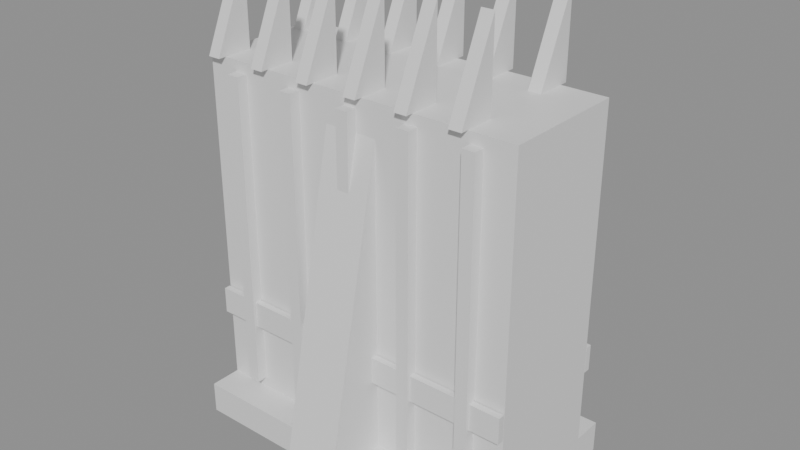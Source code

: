 # Source: wall.blend  (saved by Blender 5.2.44; exported with 4.5.12 LTS)
import bpy
from mathutils import Matrix  # noqa: F401  (used for matrix-valued properties, if any)

bpy.ops.wm.read_factory_settings(use_empty=True)
scene = bpy.context.scene
scene.name = 'Scene'

# ---- materials (node trees are filled in below, after node groups)
mat_steel_dark = bpy.data.materials.new('steel_dark')
mat_steel_dark.diffuse_color = (0.2902, 0.3216, 0.3686, 1.0)
mat_steel = bpy.data.materials.new('steel')
mat_steel.diffuse_color = (0.451, 0.4902, 0.5412, 1.0)
mat_livery = bpy.data.materials.new('livery')
mat_livery.diffuse_color = (0.5412, 0.1412, 0.1882, 1.0)

# ---- material node trees
mat_steel_dark.use_nodes = True; mat_steel_dark.node_tree.nodes.clear()
_N = mat_steel_dark.node_tree.nodes; _L = mat_steel_dark.node_tree.links
n0 = _N.new('ShaderNodeBsdfPrincipled'); n0.name = 'Principled BSDF'; n0.location = (-200, 100)
n0.inputs[10].default_value = 0.005
n1 = _N.new('ShaderNodeOutputMaterial'); n1.name = 'Material Output'; n1.location = (200, 100)
_L.new(n0.outputs[0], n1.inputs[0])
n1.is_active_output = True
mat_steel.use_nodes = True; mat_steel.node_tree.nodes.clear()
_N = mat_steel.node_tree.nodes; _L = mat_steel.node_tree.links
n0 = _N.new('ShaderNodeBsdfPrincipled'); n0.name = 'Principled BSDF'; n0.location = (-200, 100)
n0.inputs[10].default_value = 0.005
n1 = _N.new('ShaderNodeOutputMaterial'); n1.name = 'Material Output'; n1.location = (200, 100)
_L.new(n0.outputs[0], n1.inputs[0])
n1.is_active_output = True
mat_livery.use_nodes = True; mat_livery.node_tree.nodes.clear()
_N = mat_livery.node_tree.nodes; _L = mat_livery.node_tree.links
n0 = _N.new('ShaderNodeBsdfPrincipled'); n0.name = 'Principled BSDF'; n0.location = (-200, 100)
n0.inputs[10].default_value = 0.005
n1 = _N.new('ShaderNodeOutputMaterial'); n1.name = 'Material Output'; n1.location = (200, 100)
_L.new(n0.outputs[0], n1.inputs[0])
n1.is_active_output = True

# ---- meshes
me_cube = bpy.data.meshes.new('Cube')
me_cube.from_pydata([(-31.0, -18.0, -3.0), (-31.0, -18.0, 3.0), (-31.0, 18.0, -3.0), (-31.0, 18.0, 3.0), (31.0, -18.0, -3.0), (31.0, -18.0, 3.0), (31.0, 18.0, -3.0), (31.0, 18.0, 3.0)], [], [(0, 1, 3, 2), (2, 3, 7, 6), (6, 7, 5, 4), (4, 5, 1, 0), (2, 6, 4, 0), (7, 3, 1, 5)])
_uv = me_cube.uv_layers.new(name='UVMap')
_uv.uv.foreach_set('vector', [0.375, 0.0, 0.625, 0.0, 0.625, 0.25, 0.375, 0.25, 0.375, 0.25, 0.625, 0.25, 0.625, 0.5, 0.375, 0.5, 0.375, 0.5, 0.625, 0.5, 0.625, 0.75, 0.375, 0.75, 0.375, 0.75, 0.625, 0.75, 0.625, 1.0, 0.375, 1.0, 0.125, 0.5, 0.375, 0.5, 0.375, 0.75, 0.125, 0.75, 0.625, 0.5, 0.875, 0.5, 0.875, 0.75, 0.625, 0.75])
me_cube.materials.append(mat_steel_dark)
me_cube.update()
me_cube_001 = bpy.data.meshes.new('Cube.001')
me_cube_001.from_pydata([(-31.0, -12.0, -32.0), (-31.0, -12.0, 32.0), (-31.0, 12.0, -32.0), (-31.0, 12.0, 32.0), (31.0, -12.0, -32.0), (31.0, -12.0, 32.0), (31.0, 12.0, -32.0), (31.0, 12.0, 32.0)], [], [(0, 1, 3, 2), (2, 3, 7, 6), (6, 7, 5, 4), (4, 5, 1, 0), (2, 6, 4, 0), (7, 3, 1, 5)])
_uv = me_cube_001.uv_layers.new(name='UVMap')
_uv.uv.foreach_set('vector', [0.375, 0.0, 0.625, 0.0, 0.625, 0.25, 0.375, 0.25, 0.375, 0.25, 0.625, 0.25, 0.625, 0.5, 0.375, 0.5, 0.375, 0.5, 0.625, 0.5, 0.625, 0.75, 0.375, 0.75, 0.375, 0.75, 0.625, 0.75, 0.625, 1.0, 0.375, 1.0, 0.125, 0.5, 0.375, 0.5, 0.375, 0.75, 0.125, 0.75, 0.625, 0.5, 0.875, 0.5, 0.875, 0.75, 0.625, 0.75])
me_cube_001.materials.append(mat_steel)
me_cube_001.update()
me_cube_002 = bpy.data.meshes.new('Cube.002')
me_cube_002.from_pydata([(-31.0, -0.6, -2.5), (-31.0, -0.6, 2.5), (-31.0, 0.6, -2.5), (-31.0, 0.6, 2.5), (31.0, -0.6, -2.5), (31.0, -0.6, 2.5), (31.0, 0.6, -2.5), (31.0, 0.6, 2.5)], [], [(0, 1, 3, 2), (2, 3, 7, 6), (6, 7, 5, 4), (4, 5, 1, 0), (2, 6, 4, 0), (7, 3, 1, 5)])
_uv = me_cube_002.uv_layers.new(name='UVMap')
_uv.uv.foreach_set('vector', [0.375, 0.0, 0.625, 0.0, 0.625, 0.25, 0.375, 0.25, 0.375, 0.25, 0.625, 0.25, 0.625, 0.5, 0.375, 0.5, 0.375, 0.5, 0.625, 0.5, 0.625, 0.75, 0.375, 0.75, 0.375, 0.75, 0.625, 0.75, 0.625, 1.0, 0.375, 1.0, 0.125, 0.5, 0.375, 0.5, 0.375, 0.75, 0.125, 0.75, 0.625, 0.5, 0.875, 0.5, 0.875, 0.75, 0.625, 0.75])
me_cube_002.materials.append(mat_livery)
me_cube_002.update()
me_cube_003 = bpy.data.meshes.new('Cube.003')
me_cube_003.from_pydata([(-31.0, -0.6, -2.5), (-31.0, -0.6, 2.5), (-31.0, 0.6, -2.5), (-31.0, 0.6, 2.5), (31.0, -0.6, -2.5), (31.0, -0.6, 2.5), (31.0, 0.6, -2.5), (31.0, 0.6, 2.5)], [], [(0, 1, 3, 2), (2, 3, 7, 6), (6, 7, 5, 4), (4, 5, 1, 0), (2, 6, 4, 0), (7, 3, 1, 5)])
_uv = me_cube_003.uv_layers.new(name='UVMap')
_uv.uv.foreach_set('vector', [0.375, 0.0, 0.625, 0.0, 0.625, 0.25, 0.375, 0.25, 0.375, 0.25, 0.625, 0.25, 0.625, 0.5, 0.375, 0.5, 0.375, 0.5, 0.625, 0.5, 0.625, 0.75, 0.375, 0.75, 0.375, 0.75, 0.625, 0.75, 0.625, 1.0, 0.375, 1.0, 0.125, 0.5, 0.375, 0.5, 0.375, 0.75, 0.125, 0.75, 0.625, 0.5, 0.875, 0.5, 0.875, 0.75, 0.625, 0.75])
me_cube_003.materials.append(mat_livery)
me_cube_003.update()
me_cube_004 = bpy.data.meshes.new('Cube.004')
me_cube_004.from_pydata([(-5.0, -6.0, -29.0), (-5.0, -6.0, 29.0), (-5.0, 6.0, -29.0), (-5.0, 6.0, -29.0), (5.0, -6.0, -29.0), (5.0, -6.0, 29.0), (5.0, 6.0, -29.0), (5.0, 6.0, -29.0)], [], [(0, 1, 3, 2), (2, 3, 7, 6), (6, 7, 5, 4), (4, 5, 1, 0), (2, 6, 4, 0), (7, 3, 1, 5)])
_uv = me_cube_004.uv_layers.new(name='UVMap')
_uv.uv.foreach_set('vector', [0.375, 0.0, 0.625, 0.0, 0.625, 0.25, 0.375, 0.25, 0.375, 0.25, 0.625, 0.25, 0.625, 0.5, 0.375, 0.5, 0.375, 0.5, 0.625, 0.5, 0.625, 0.75, 0.375, 0.75, 0.375, 0.75, 0.625, 0.75, 0.625, 1.0, 0.375, 1.0, 0.125, 0.5, 0.375, 0.5, 0.375, 0.75, 0.125, 0.75, 0.625, 0.5, 0.875, 0.5, 0.875, 0.75, 0.625, 0.75])
me_cube_004.materials.append(mat_steel_dark)
me_cube_004.update()
me_cube_005 = bpy.data.meshes.new('Cube.005')
me_cube_005.from_pydata([(-5.0, -6.0, -29.0), (-5.0, -6.0, -29.0), (-5.0, 6.0, -29.0), (-5.0, 6.0, 29.0), (5.0, -6.0, -29.0), (5.0, -6.0, -29.0), (5.0, 6.0, -29.0), (5.0, 6.0, 29.0)], [], [(0, 1, 3, 2), (2, 3, 7, 6), (6, 7, 5, 4), (4, 5, 1, 0), (2, 6, 4, 0), (7, 3, 1, 5)])
_uv = me_cube_005.uv_layers.new(name='UVMap')
_uv.uv.foreach_set('vector', [0.375, 0.0, 0.625, 0.0, 0.625, 0.25, 0.375, 0.25, 0.375, 0.25, 0.625, 0.25, 0.625, 0.5, 0.375, 0.5, 0.375, 0.5, 0.625, 0.5, 0.625, 0.75, 0.375, 0.75, 0.375, 0.75, 0.625, 0.75, 0.625, 1.0, 0.375, 1.0, 0.125, 0.5, 0.375, 0.5, 0.375, 0.75, 0.125, 0.75, 0.625, 0.5, 0.875, 0.5, 0.875, 0.75, 0.625, 0.75])
me_cube_005.materials.append(mat_steel_dark)
me_cube_005.update()
me_cube_006 = bpy.data.meshes.new('Cube.006')
me_cube_006.from_pydata([(-1.2, -3.5, -8.0), (-1.2, -3.5, -8.0), (-1.2, 3.5, -8.0), (-1.2, 3.5, 8.0), (1.2, -3.5, -8.0), (1.2, -3.5, -8.0), (1.2, 3.5, -8.0), (1.2, 3.5, 8.0)], [], [(0, 1, 3, 2), (2, 3, 7, 6), (6, 7, 5, 4), (4, 5, 1, 0), (2, 6, 4, 0), (7, 3, 1, 5)])
_uv = me_cube_006.uv_layers.new(name='UVMap')
_uv.uv.foreach_set('vector', [0.375, 0.0, 0.625, 0.0, 0.625, 0.25, 0.375, 0.25, 0.375, 0.25, 0.625, 0.25, 0.625, 0.5, 0.375, 0.5, 0.375, 0.5, 0.625, 0.5, 0.625, 0.75, 0.375, 0.75, 0.375, 0.75, 0.625, 0.75, 0.625, 1.0, 0.375, 1.0, 0.125, 0.5, 0.375, 0.5, 0.375, 0.75, 0.125, 0.75, 0.625, 0.5, 0.875, 0.5, 0.875, 0.75, 0.625, 0.75])
me_cube_006.materials.append(mat_steel_dark)
me_cube_006.update()
me_cube_007 = bpy.data.meshes.new('Cube.007')
me_cube_007.from_pydata([(-1.2, -3.5, -8.0), (-1.2, -3.5, -8.0), (-1.2, 3.5, -8.0), (-1.2, 3.5, 8.0), (1.2, -3.5, -8.0), (1.2, -3.5, -8.0), (1.2, 3.5, -8.0), (1.2, 3.5, 8.0)], [], [(0, 1, 3, 2), (2, 3, 7, 6), (6, 7, 5, 4), (4, 5, 1, 0), (2, 6, 4, 0), (7, 3, 1, 5)])
_uv = me_cube_007.uv_layers.new(name='UVMap')
_uv.uv.foreach_set('vector', [0.375, 0.0, 0.625, 0.0, 0.625, 0.25, 0.375, 0.25, 0.375, 0.25, 0.625, 0.25, 0.625, 0.5, 0.375, 0.5, 0.375, 0.5, 0.625, 0.5, 0.625, 0.75, 0.375, 0.75, 0.375, 0.75, 0.625, 0.75, 0.625, 1.0, 0.375, 1.0, 0.125, 0.5, 0.375, 0.5, 0.375, 0.75, 0.125, 0.75, 0.625, 0.5, 0.875, 0.5, 0.875, 0.75, 0.625, 0.75])
me_cube_007.materials.append(mat_steel_dark)
me_cube_007.update()
me_cube_008 = bpy.data.meshes.new('Cube.008')
me_cube_008.from_pydata([(-1.2, -3.5, -8.0), (-1.2, -3.5, -8.0), (-1.2, 3.5, -8.0), (-1.2, 3.5, 8.0), (1.2, -3.5, -8.0), (1.2, -3.5, -8.0), (1.2, 3.5, -8.0), (1.2, 3.5, 8.0)], [], [(0, 1, 3, 2), (2, 3, 7, 6), (6, 7, 5, 4), (4, 5, 1, 0), (2, 6, 4, 0), (7, 3, 1, 5)])
_uv = me_cube_008.uv_layers.new(name='UVMap')
_uv.uv.foreach_set('vector', [0.375, 0.0, 0.625, 0.0, 0.625, 0.25, 0.375, 0.25, 0.375, 0.25, 0.625, 0.25, 0.625, 0.5, 0.375, 0.5, 0.375, 0.5, 0.625, 0.5, 0.625, 0.75, 0.375, 0.75, 0.375, 0.75, 0.625, 0.75, 0.625, 1.0, 0.375, 1.0, 0.125, 0.5, 0.375, 0.5, 0.375, 0.75, 0.125, 0.75, 0.625, 0.5, 0.875, 0.5, 0.875, 0.75, 0.625, 0.75])
me_cube_008.materials.append(mat_steel_dark)
me_cube_008.update()
me_cube_009 = bpy.data.meshes.new('Cube.009')
me_cube_009.from_pydata([(-1.2, -3.5, -8.0), (-1.2, -3.5, -8.0), (-1.2, 3.5, -8.0), (-1.2, 3.5, 8.0), (1.2, -3.5, -8.0), (1.2, -3.5, -8.0), (1.2, 3.5, -8.0), (1.2, 3.5, 8.0)], [], [(0, 1, 3, 2), (2, 3, 7, 6), (6, 7, 5, 4), (4, 5, 1, 0), (2, 6, 4, 0), (7, 3, 1, 5)])
_uv = me_cube_009.uv_layers.new(name='UVMap')
_uv.uv.foreach_set('vector', [0.375, 0.0, 0.625, 0.0, 0.625, 0.25, 0.375, 0.25, 0.375, 0.25, 0.625, 0.25, 0.625, 0.5, 0.375, 0.5, 0.375, 0.5, 0.625, 0.5, 0.625, 0.75, 0.375, 0.75, 0.375, 0.75, 0.625, 0.75, 0.625, 1.0, 0.375, 1.0, 0.125, 0.5, 0.375, 0.5, 0.375, 0.75, 0.125, 0.75, 0.625, 0.5, 0.875, 0.5, 0.875, 0.75, 0.625, 0.75])
me_cube_009.materials.append(mat_steel_dark)
me_cube_009.update()
me_cube_010 = bpy.data.meshes.new('Cube.010')
me_cube_010.from_pydata([(-1.2, -3.5, -8.0), (-1.2, -3.5, -8.0), (-1.2, 3.5, -8.0), (-1.2, 3.5, 8.0), (1.2, -3.5, -8.0), (1.2, -3.5, -8.0), (1.2, 3.5, -8.0), (1.2, 3.5, 8.0)], [], [(0, 1, 3, 2), (2, 3, 7, 6), (6, 7, 5, 4), (4, 5, 1, 0), (2, 6, 4, 0), (7, 3, 1, 5)])
_uv = me_cube_010.uv_layers.new(name='UVMap')
_uv.uv.foreach_set('vector', [0.375, 0.0, 0.625, 0.0, 0.625, 0.25, 0.375, 0.25, 0.375, 0.25, 0.625, 0.25, 0.625, 0.5, 0.375, 0.5, 0.375, 0.5, 0.625, 0.5, 0.625, 0.75, 0.375, 0.75, 0.375, 0.75, 0.625, 0.75, 0.625, 1.0, 0.375, 1.0, 0.125, 0.5, 0.375, 0.5, 0.375, 0.75, 0.125, 0.75, 0.625, 0.5, 0.875, 0.5, 0.875, 0.75, 0.625, 0.75])
me_cube_010.materials.append(mat_steel_dark)
me_cube_010.update()
me_cube_011 = bpy.data.meshes.new('Cube.011')
me_cube_011.from_pydata([(-1.2, -3.5, -8.0), (-1.2, -3.5, -8.0), (-1.2, 3.5, -8.0), (-1.2, 3.5, 8.0), (1.2, -3.5, -8.0), (1.2, -3.5, -8.0), (1.2, 3.5, -8.0), (1.2, 3.5, 8.0)], [], [(0, 1, 3, 2), (2, 3, 7, 6), (6, 7, 5, 4), (4, 5, 1, 0), (2, 6, 4, 0), (7, 3, 1, 5)])
_uv = me_cube_011.uv_layers.new(name='UVMap')
_uv.uv.foreach_set('vector', [0.375, 0.0, 0.625, 0.0, 0.625, 0.25, 0.375, 0.25, 0.375, 0.25, 0.625, 0.25, 0.625, 0.5, 0.375, 0.5, 0.375, 0.5, 0.625, 0.5, 0.625, 0.75, 0.375, 0.75, 0.375, 0.75, 0.625, 0.75, 0.625, 1.0, 0.375, 1.0, 0.125, 0.5, 0.375, 0.5, 0.375, 0.75, 0.125, 0.75, 0.625, 0.5, 0.875, 0.5, 0.875, 0.75, 0.625, 0.75])
me_cube_011.materials.append(mat_steel_dark)
me_cube_011.update()
me_cube_012 = bpy.data.meshes.new('Cube.012')
me_cube_012.from_pydata([(-1.2, -3.5, -8.0), (-1.2, -3.5, -8.0), (-1.2, 3.5, -8.0), (-1.2, 3.5, 8.0), (1.2, -3.5, -8.0), (1.2, -3.5, -8.0), (1.2, 3.5, -8.0), (1.2, 3.5, 8.0)], [], [(0, 1, 3, 2), (2, 3, 7, 6), (6, 7, 5, 4), (4, 5, 1, 0), (2, 6, 4, 0), (7, 3, 1, 5)])
_uv = me_cube_012.uv_layers.new(name='UVMap')
_uv.uv.foreach_set('vector', [0.375, 0.0, 0.625, 0.0, 0.625, 0.25, 0.375, 0.25, 0.375, 0.25, 0.625, 0.25, 0.625, 0.5, 0.375, 0.5, 0.375, 0.5, 0.625, 0.5, 0.625, 0.75, 0.375, 0.75, 0.375, 0.75, 0.625, 0.75, 0.625, 1.0, 0.375, 1.0, 0.125, 0.5, 0.375, 0.5, 0.375, 0.75, 0.125, 0.75, 0.625, 0.5, 0.875, 0.5, 0.875, 0.75, 0.625, 0.75])
me_cube_012.materials.append(mat_steel_dark)
me_cube_012.update()
me_cube_013 = bpy.data.meshes.new('Cube.013')
me_cube_013.from_pydata([(-1.2, -3.5, -8.0), (-1.2, -3.5, -8.0), (-1.2, 3.5, -8.0), (-1.2, 3.5, 8.0), (1.2, -3.5, -8.0), (1.2, -3.5, -8.0), (1.2, 3.5, -8.0), (1.2, 3.5, 8.0)], [], [(0, 1, 3, 2), (2, 3, 7, 6), (6, 7, 5, 4), (4, 5, 1, 0), (2, 6, 4, 0), (7, 3, 1, 5)])
_uv = me_cube_013.uv_layers.new(name='UVMap')
_uv.uv.foreach_set('vector', [0.375, 0.0, 0.625, 0.0, 0.625, 0.25, 0.375, 0.25, 0.375, 0.25, 0.625, 0.25, 0.625, 0.5, 0.375, 0.5, 0.375, 0.5, 0.625, 0.5, 0.625, 0.75, 0.375, 0.75, 0.375, 0.75, 0.625, 0.75, 0.625, 1.0, 0.375, 1.0, 0.125, 0.5, 0.375, 0.5, 0.375, 0.75, 0.125, 0.75, 0.625, 0.5, 0.875, 0.5, 0.875, 0.75, 0.625, 0.75])
me_cube_013.materials.append(mat_steel_dark)
me_cube_013.update()
me_cube_014 = bpy.data.meshes.new('Cube.014')
me_cube_014.from_pydata([(-1.2, -3.5, -8.0), (-1.2, -3.5, -8.0), (-1.2, 3.5, -8.0), (-1.2, 3.5, 8.0), (1.2, -3.5, -8.0), (1.2, -3.5, -8.0), (1.2, 3.5, -8.0), (1.2, 3.5, 8.0)], [], [(0, 1, 3, 2), (2, 3, 7, 6), (6, 7, 5, 4), (4, 5, 1, 0), (2, 6, 4, 0), (7, 3, 1, 5)])
_uv = me_cube_014.uv_layers.new(name='UVMap')
_uv.uv.foreach_set('vector', [0.375, 0.0, 0.625, 0.0, 0.625, 0.25, 0.375, 0.25, 0.375, 0.25, 0.625, 0.25, 0.625, 0.5, 0.375, 0.5, 0.375, 0.5, 0.625, 0.5, 0.625, 0.75, 0.375, 0.75, 0.375, 0.75, 0.625, 0.75, 0.625, 1.0, 0.375, 1.0, 0.125, 0.5, 0.375, 0.5, 0.375, 0.75, 0.125, 0.75, 0.625, 0.5, 0.875, 0.5, 0.875, 0.75, 0.625, 0.75])
me_cube_014.materials.append(mat_steel_dark)
me_cube_014.update()
me_cube_015 = bpy.data.meshes.new('Cube.015')
me_cube_015.from_pydata([(-1.2, -3.5, -8.0), (-1.2, -3.5, -8.0), (-1.2, 3.5, -8.0), (-1.2, 3.5, 8.0), (1.2, -3.5, -8.0), (1.2, -3.5, -8.0), (1.2, 3.5, -8.0), (1.2, 3.5, 8.0)], [], [(0, 1, 3, 2), (2, 3, 7, 6), (6, 7, 5, 4), (4, 5, 1, 0), (2, 6, 4, 0), (7, 3, 1, 5)])
_uv = me_cube_015.uv_layers.new(name='UVMap')
_uv.uv.foreach_set('vector', [0.375, 0.0, 0.625, 0.0, 0.625, 0.25, 0.375, 0.25, 0.375, 0.25, 0.625, 0.25, 0.625, 0.5, 0.375, 0.5, 0.375, 0.5, 0.625, 0.5, 0.625, 0.75, 0.375, 0.75, 0.375, 0.75, 0.625, 0.75, 0.625, 1.0, 0.375, 1.0, 0.125, 0.5, 0.375, 0.5, 0.375, 0.75, 0.125, 0.75, 0.625, 0.5, 0.875, 0.5, 0.875, 0.75, 0.625, 0.75])
me_cube_015.materials.append(mat_steel_dark)
me_cube_015.update()
me_cube_016 = bpy.data.meshes.new('Cube.016')
me_cube_016.from_pydata([(-1.2, -3.5, -8.0), (-1.2, -3.5, -8.0), (-1.2, 3.5, -8.0), (-1.2, 3.5, 8.0), (1.2, -3.5, -8.0), (1.2, -3.5, -8.0), (1.2, 3.5, -8.0), (1.2, 3.5, 8.0)], [], [(0, 1, 3, 2), (2, 3, 7, 6), (6, 7, 5, 4), (4, 5, 1, 0), (2, 6, 4, 0), (7, 3, 1, 5)])
_uv = me_cube_016.uv_layers.new(name='UVMap')
_uv.uv.foreach_set('vector', [0.375, 0.0, 0.625, 0.0, 0.625, 0.25, 0.375, 0.25, 0.375, 0.25, 0.625, 0.25, 0.625, 0.5, 0.375, 0.5, 0.375, 0.5, 0.625, 0.5, 0.625, 0.75, 0.375, 0.75, 0.375, 0.75, 0.625, 0.75, 0.625, 1.0, 0.375, 1.0, 0.125, 0.5, 0.375, 0.5, 0.375, 0.75, 0.125, 0.75, 0.625, 0.5, 0.875, 0.5, 0.875, 0.75, 0.625, 0.75])
me_cube_016.materials.append(mat_steel_dark)
me_cube_016.update()
me_cube_017 = bpy.data.meshes.new('Cube.017')
me_cube_017.from_pydata([(-1.2, -3.5, -8.0), (-1.2, -3.5, -8.0), (-1.2, 3.5, -8.0), (-1.2, 3.5, 8.0), (1.2, -3.5, -8.0), (1.2, -3.5, -8.0), (1.2, 3.5, -8.0), (1.2, 3.5, 8.0)], [], [(0, 1, 3, 2), (2, 3, 7, 6), (6, 7, 5, 4), (4, 5, 1, 0), (2, 6, 4, 0), (7, 3, 1, 5)])
_uv = me_cube_017.uv_layers.new(name='UVMap')
_uv.uv.foreach_set('vector', [0.375, 0.0, 0.625, 0.0, 0.625, 0.25, 0.375, 0.25, 0.375, 0.25, 0.625, 0.25, 0.625, 0.5, 0.375, 0.5, 0.375, 0.5, 0.625, 0.5, 0.625, 0.75, 0.375, 0.75, 0.375, 0.75, 0.625, 0.75, 0.625, 1.0, 0.375, 1.0, 0.125, 0.5, 0.375, 0.5, 0.375, 0.75, 0.125, 0.75, 0.625, 0.5, 0.875, 0.5, 0.875, 0.75, 0.625, 0.75])
me_cube_017.materials.append(mat_steel_dark)
me_cube_017.update()
me_cube_018 = bpy.data.meshes.new('Cube.018')
me_cube_018.from_pydata([(-1.2, -1.0, -30.0), (-1.2, -1.0, 30.0), (-1.2, 1.0, -30.0), (-1.2, 1.0, 30.0), (1.2, -1.0, -30.0), (1.2, -1.0, 30.0), (1.2, 1.0, -30.0), (1.2, 1.0, 30.0)], [], [(0, 1, 3, 2), (2, 3, 7, 6), (6, 7, 5, 4), (4, 5, 1, 0), (2, 6, 4, 0), (7, 3, 1, 5)])
_uv = me_cube_018.uv_layers.new(name='UVMap')
_uv.uv.foreach_set('vector', [0.375, 0.0, 0.625, 0.0, 0.625, 0.25, 0.375, 0.25, 0.375, 0.25, 0.625, 0.25, 0.625, 0.5, 0.375, 0.5, 0.375, 0.5, 0.625, 0.5, 0.625, 0.75, 0.375, 0.75, 0.375, 0.75, 0.625, 0.75, 0.625, 1.0, 0.375, 1.0, 0.125, 0.5, 0.375, 0.5, 0.375, 0.75, 0.125, 0.75, 0.625, 0.5, 0.875, 0.5, 0.875, 0.75, 0.625, 0.75])
me_cube_018.materials.append(mat_steel_dark)
me_cube_018.update()
me_cube_019 = bpy.data.meshes.new('Cube.019')
me_cube_019.from_pydata([(-1.2, -1.0, -30.0), (-1.2, -1.0, 30.0), (-1.2, 1.0, -30.0), (-1.2, 1.0, 30.0), (1.2, -1.0, -30.0), (1.2, -1.0, 30.0), (1.2, 1.0, -30.0), (1.2, 1.0, 30.0)], [], [(0, 1, 3, 2), (2, 3, 7, 6), (6, 7, 5, 4), (4, 5, 1, 0), (2, 6, 4, 0), (7, 3, 1, 5)])
_uv = me_cube_019.uv_layers.new(name='UVMap')
_uv.uv.foreach_set('vector', [0.375, 0.0, 0.625, 0.0, 0.625, 0.25, 0.375, 0.25, 0.375, 0.25, 0.625, 0.25, 0.625, 0.5, 0.375, 0.5, 0.375, 0.5, 0.625, 0.5, 0.625, 0.75, 0.375, 0.75, 0.375, 0.75, 0.625, 0.75, 0.625, 1.0, 0.375, 1.0, 0.125, 0.5, 0.375, 0.5, 0.375, 0.75, 0.125, 0.75, 0.625, 0.5, 0.875, 0.5, 0.875, 0.75, 0.625, 0.75])
me_cube_019.materials.append(mat_steel_dark)
me_cube_019.update()
me_cube_020 = bpy.data.meshes.new('Cube.020')
me_cube_020.from_pydata([(-1.2, -1.0, -30.0), (-1.2, -1.0, 30.0), (-1.2, 1.0, -30.0), (-1.2, 1.0, 30.0), (1.2, -1.0, -30.0), (1.2, -1.0, 30.0), (1.2, 1.0, -30.0), (1.2, 1.0, 30.0)], [], [(0, 1, 3, 2), (2, 3, 7, 6), (6, 7, 5, 4), (4, 5, 1, 0), (2, 6, 4, 0), (7, 3, 1, 5)])
_uv = me_cube_020.uv_layers.new(name='UVMap')
_uv.uv.foreach_set('vector', [0.375, 0.0, 0.625, 0.0, 0.625, 0.25, 0.375, 0.25, 0.375, 0.25, 0.625, 0.25, 0.625, 0.5, 0.375, 0.5, 0.375, 0.5, 0.625, 0.5, 0.625, 0.75, 0.375, 0.75, 0.375, 0.75, 0.625, 0.75, 0.625, 1.0, 0.375, 1.0, 0.125, 0.5, 0.375, 0.5, 0.375, 0.75, 0.125, 0.75, 0.625, 0.5, 0.875, 0.5, 0.875, 0.75, 0.625, 0.75])
me_cube_020.materials.append(mat_steel_dark)
me_cube_020.update()
me_cube_021 = bpy.data.meshes.new('Cube.021')
me_cube_021.from_pydata([(-1.2, -1.0, -30.0), (-1.2, -1.0, 30.0), (-1.2, 1.0, -30.0), (-1.2, 1.0, 30.0), (1.2, -1.0, -30.0), (1.2, -1.0, 30.0), (1.2, 1.0, -30.0), (1.2, 1.0, 30.0)], [], [(0, 1, 3, 2), (2, 3, 7, 6), (6, 7, 5, 4), (4, 5, 1, 0), (2, 6, 4, 0), (7, 3, 1, 5)])
_uv = me_cube_021.uv_layers.new(name='UVMap')
_uv.uv.foreach_set('vector', [0.375, 0.0, 0.625, 0.0, 0.625, 0.25, 0.375, 0.25, 0.375, 0.25, 0.625, 0.25, 0.625, 0.5, 0.375, 0.5, 0.375, 0.5, 0.625, 0.5, 0.625, 0.75, 0.375, 0.75, 0.375, 0.75, 0.625, 0.75, 0.625, 1.0, 0.375, 1.0, 0.125, 0.5, 0.375, 0.5, 0.375, 0.75, 0.125, 0.75, 0.625, 0.5, 0.875, 0.5, 0.875, 0.75, 0.625, 0.75])
me_cube_021.materials.append(mat_steel_dark)
me_cube_021.update()
me_cube_022 = bpy.data.meshes.new('Cube.022')
me_cube_022.from_pydata([(-1.2, -1.0, -30.0), (-1.2, -1.0, 30.0), (-1.2, 1.0, -30.0), (-1.2, 1.0, 30.0), (1.2, -1.0, -30.0), (1.2, -1.0, 30.0), (1.2, 1.0, -30.0), (1.2, 1.0, 30.0)], [], [(0, 1, 3, 2), (2, 3, 7, 6), (6, 7, 5, 4), (4, 5, 1, 0), (2, 6, 4, 0), (7, 3, 1, 5)])
_uv = me_cube_022.uv_layers.new(name='UVMap')
_uv.uv.foreach_set('vector', [0.375, 0.0, 0.625, 0.0, 0.625, 0.25, 0.375, 0.25, 0.375, 0.25, 0.625, 0.25, 0.625, 0.5, 0.375, 0.5, 0.375, 0.5, 0.625, 0.5, 0.625, 0.75, 0.375, 0.75, 0.375, 0.75, 0.625, 0.75, 0.625, 1.0, 0.375, 1.0, 0.125, 0.5, 0.375, 0.5, 0.375, 0.75, 0.125, 0.75, 0.625, 0.5, 0.875, 0.5, 0.875, 0.75, 0.625, 0.75])
me_cube_022.materials.append(mat_steel_dark)
me_cube_022.update()
me_cube_023 = bpy.data.meshes.new('Cube.023')
me_cube_023.from_pydata([(-1.2, -1.0, -30.0), (-1.2, -1.0, 30.0), (-1.2, 1.0, -30.0), (-1.2, 1.0, 30.0), (1.2, -1.0, -30.0), (1.2, -1.0, 30.0), (1.2, 1.0, -30.0), (1.2, 1.0, 30.0)], [], [(0, 1, 3, 2), (2, 3, 7, 6), (6, 7, 5, 4), (4, 5, 1, 0), (2, 6, 4, 0), (7, 3, 1, 5)])
_uv = me_cube_023.uv_layers.new(name='UVMap')
_uv.uv.foreach_set('vector', [0.375, 0.0, 0.625, 0.0, 0.625, 0.25, 0.375, 0.25, 0.375, 0.25, 0.625, 0.25, 0.625, 0.5, 0.375, 0.5, 0.375, 0.5, 0.625, 0.5, 0.625, 0.75, 0.375, 0.75, 0.375, 0.75, 0.625, 0.75, 0.625, 1.0, 0.375, 1.0, 0.125, 0.5, 0.375, 0.5, 0.375, 0.75, 0.125, 0.75, 0.625, 0.5, 0.875, 0.5, 0.875, 0.75, 0.625, 0.75])
me_cube_023.materials.append(mat_steel_dark)
me_cube_023.update()
me_cube_024 = bpy.data.meshes.new('Cube.024')
me_cube_024.from_pydata([(-1.2, -1.0, -30.0), (-1.2, -1.0, 30.0), (-1.2, 1.0, -30.0), (-1.2, 1.0, 30.0), (1.2, -1.0, -30.0), (1.2, -1.0, 30.0), (1.2, 1.0, -30.0), (1.2, 1.0, 30.0)], [], [(0, 1, 3, 2), (2, 3, 7, 6), (6, 7, 5, 4), (4, 5, 1, 0), (2, 6, 4, 0), (7, 3, 1, 5)])
_uv = me_cube_024.uv_layers.new(name='UVMap')
_uv.uv.foreach_set('vector', [0.375, 0.0, 0.625, 0.0, 0.625, 0.25, 0.375, 0.25, 0.375, 0.25, 0.625, 0.25, 0.625, 0.5, 0.375, 0.5, 0.375, 0.5, 0.625, 0.5, 0.625, 0.75, 0.375, 0.75, 0.375, 0.75, 0.625, 0.75, 0.625, 1.0, 0.375, 1.0, 0.125, 0.5, 0.375, 0.5, 0.375, 0.75, 0.125, 0.75, 0.625, 0.5, 0.875, 0.5, 0.875, 0.75, 0.625, 0.75])
me_cube_024.materials.append(mat_steel_dark)
me_cube_024.update()
me_cube_025 = bpy.data.meshes.new('Cube.025')
me_cube_025.from_pydata([(-1.2, -1.0, -30.0), (-1.2, -1.0, 30.0), (-1.2, 1.0, -30.0), (-1.2, 1.0, 30.0), (1.2, -1.0, -30.0), (1.2, -1.0, 30.0), (1.2, 1.0, -30.0), (1.2, 1.0, 30.0)], [], [(0, 1, 3, 2), (2, 3, 7, 6), (6, 7, 5, 4), (4, 5, 1, 0), (2, 6, 4, 0), (7, 3, 1, 5)])
_uv = me_cube_025.uv_layers.new(name='UVMap')
_uv.uv.foreach_set('vector', [0.375, 0.0, 0.625, 0.0, 0.625, 0.25, 0.375, 0.25, 0.375, 0.25, 0.625, 0.25, 0.625, 0.5, 0.375, 0.5, 0.375, 0.5, 0.625, 0.5, 0.625, 0.75, 0.375, 0.75, 0.375, 0.75, 0.625, 0.75, 0.625, 1.0, 0.375, 1.0, 0.125, 0.5, 0.375, 0.5, 0.375, 0.75, 0.125, 0.75, 0.625, 0.5, 0.875, 0.5, 0.875, 0.75, 0.625, 0.75])
me_cube_025.materials.append(mat_steel_dark)
me_cube_025.update()
me_cube_026 = bpy.data.meshes.new('Cube.026')
me_cube_026.from_pydata([(-1.2, -1.0, -30.0), (-1.2, -1.0, 30.0), (-1.2, 1.0, -30.0), (-1.2, 1.0, 30.0), (1.2, -1.0, -30.0), (1.2, -1.0, 30.0), (1.2, 1.0, -30.0), (1.2, 1.0, 30.0)], [], [(0, 1, 3, 2), (2, 3, 7, 6), (6, 7, 5, 4), (4, 5, 1, 0), (2, 6, 4, 0), (7, 3, 1, 5)])
_uv = me_cube_026.uv_layers.new(name='UVMap')
_uv.uv.foreach_set('vector', [0.375, 0.0, 0.625, 0.0, 0.625, 0.25, 0.375, 0.25, 0.375, 0.25, 0.625, 0.25, 0.625, 0.5, 0.375, 0.5, 0.375, 0.5, 0.625, 0.5, 0.625, 0.75, 0.375, 0.75, 0.375, 0.75, 0.625, 0.75, 0.625, 1.0, 0.375, 1.0, 0.125, 0.5, 0.375, 0.5, 0.375, 0.75, 0.125, 0.75, 0.625, 0.5, 0.875, 0.5, 0.875, 0.75, 0.625, 0.75])
me_cube_026.materials.append(mat_steel_dark)
me_cube_026.update()
me_cube_027 = bpy.data.meshes.new('Cube.027')
me_cube_027.from_pydata([(-1.2, -1.0, -30.0), (-1.2, -1.0, 30.0), (-1.2, 1.0, -30.0), (-1.2, 1.0, 30.0), (1.2, -1.0, -30.0), (1.2, -1.0, 30.0), (1.2, 1.0, -30.0), (1.2, 1.0, 30.0)], [], [(0, 1, 3, 2), (2, 3, 7, 6), (6, 7, 5, 4), (4, 5, 1, 0), (2, 6, 4, 0), (7, 3, 1, 5)])
_uv = me_cube_027.uv_layers.new(name='UVMap')
_uv.uv.foreach_set('vector', [0.375, 0.0, 0.625, 0.0, 0.625, 0.25, 0.375, 0.25, 0.375, 0.25, 0.625, 0.25, 0.625, 0.5, 0.375, 0.5, 0.375, 0.5, 0.625, 0.5, 0.625, 0.75, 0.375, 0.75, 0.375, 0.75, 0.625, 0.75, 0.625, 1.0, 0.375, 1.0, 0.125, 0.5, 0.375, 0.5, 0.375, 0.75, 0.125, 0.75, 0.625, 0.5, 0.875, 0.5, 0.875, 0.75, 0.625, 0.75])
me_cube_027.materials.append(mat_steel_dark)
me_cube_027.update()

# ---- objects
ob_steel_dark_00 = bpy.data.objects.new('steel_dark_00', me_cube)
ob_steel_01 = bpy.data.objects.new('steel_01', me_cube_001)
ob_livery_02_detail = bpy.data.objects.new('livery_02.detail', me_cube_002)
ob_livery_03_detail = bpy.data.objects.new('livery_03.detail', me_cube_003)
ob_steel_dark_04 = bpy.data.objects.new('steel_dark_04', me_cube_004)
ob_steel_dark_05 = bpy.data.objects.new('steel_dark_05', me_cube_005)
ob_steel_dark_06_detail = bpy.data.objects.new('steel_dark_06.detail', me_cube_006)
ob_steel_dark_07_detail = bpy.data.objects.new('steel_dark_07.detail', me_cube_007)
ob_steel_dark_08_detail = bpy.data.objects.new('steel_dark_08.detail', me_cube_008)
ob_steel_dark_09_detail = bpy.data.objects.new('steel_dark_09.detail', me_cube_009)
ob_steel_dark_10_detail = bpy.data.objects.new('steel_dark_10.detail', me_cube_010)
ob_steel_dark_11_detail = bpy.data.objects.new('steel_dark_11.detail', me_cube_011)
ob_steel_dark_12_detail = bpy.data.objects.new('steel_dark_12.detail', me_cube_012)
ob_steel_dark_13_detail = bpy.data.objects.new('steel_dark_13.detail', me_cube_013)
ob_steel_dark_14_detail = bpy.data.objects.new('steel_dark_14.detail', me_cube_014)
ob_steel_dark_15_detail = bpy.data.objects.new('steel_dark_15.detail', me_cube_015)
ob_steel_dark_16_detail = bpy.data.objects.new('steel_dark_16.detail', me_cube_016)
ob_steel_dark_17_detail = bpy.data.objects.new('steel_dark_17.detail', me_cube_017)
ob_steel_dark_18_detail = bpy.data.objects.new('steel_dark_18.detail', me_cube_018)
ob_steel_dark_19_detail = bpy.data.objects.new('steel_dark_19.detail', me_cube_019)
ob_steel_dark_20_detail = bpy.data.objects.new('steel_dark_20.detail', me_cube_020)
ob_steel_dark_21_detail = bpy.data.objects.new('steel_dark_21.detail', me_cube_021)
ob_steel_dark_22_detail = bpy.data.objects.new('steel_dark_22.detail', me_cube_022)
ob_steel_dark_23_detail = bpy.data.objects.new('steel_dark_23.detail', me_cube_023)
ob_steel_dark_24_detail = bpy.data.objects.new('steel_dark_24.detail', me_cube_024)
ob_steel_dark_25_detail = bpy.data.objects.new('steel_dark_25.detail', me_cube_025)
ob_steel_dark_26_detail = bpy.data.objects.new('steel_dark_26.detail', me_cube_026)
ob_steel_dark_27_detail = bpy.data.objects.new('steel_dark_27.detail', me_cube_027)

# ---- transforms, parenting, visibility, modifiers, constraints
ob_steel_dark_00.location = (0.0, 0.0, 3.0)
ob_steel_01.location = (0.0, 0.0, 38.0)
ob_livery_02_detail.location = (0.0, -12.8, 22.5)
ob_livery_03_detail.location = (0.0, 12.8, 22.5)
ob_steel_dark_04.location = (0.0, 18.0, 35.0)
ob_steel_dark_05.location = (0.0, -18.0, 35.0)
ob_steel_dark_06_detail.location = (-28.8, 10.0, 78.0)
ob_steel_dark_07_detail.location = (-18.8, 10.0, 78.0)
ob_steel_dark_08_detail.location = (-8.8, 10.0, 78.0)
ob_steel_dark_09_detail.location = (1.2, 10.0, 78.0)
ob_steel_dark_10_detail.location = (11.2, 10.0, 78.0)
ob_steel_dark_11_detail.location = (21.2, 10.0, 78.0)
ob_steel_dark_12_detail.location = (-28.8, -10.0, 78.0)
ob_steel_dark_13_detail.location = (-18.8, -10.0, 78.0)
ob_steel_dark_14_detail.location = (-8.8, -10.0, 78.0)
ob_steel_dark_15_detail.location = (1.2, -10.0, 78.0)
ob_steel_dark_16_detail.location = (11.2, -10.0, 78.0)
ob_steel_dark_17_detail.location = (21.2, -10.0, 78.0)
ob_steel_dark_18_detail.location = (-24.0, 13.0, 38.0)
ob_steel_dark_19_detail.location = (-12.0, 13.0, 38.0)
ob_steel_dark_20_detail.location = (0.0, 13.0, 38.0)
ob_steel_dark_21_detail.location = (12.0, 13.0, 38.0)
ob_steel_dark_22_detail.location = (24.0, 13.0, 38.0)
ob_steel_dark_23_detail.location = (-24.0, -13.0, 38.0)
ob_steel_dark_24_detail.location = (-12.0, -13.0, 38.0)
ob_steel_dark_25_detail.location = (0.0, -13.0, 38.0)
ob_steel_dark_26_detail.location = (12.0, -13.0, 38.0)
ob_steel_dark_27_detail.location = (24.0, -13.0, 38.0)

# ---- collection membership
scene.collection.objects.link(ob_steel_dark_00)
scene.collection.objects.link(ob_steel_01)
scene.collection.objects.link(ob_livery_02_detail)
scene.collection.objects.link(ob_livery_03_detail)
scene.collection.objects.link(ob_steel_dark_04)
scene.collection.objects.link(ob_steel_dark_05)
scene.collection.objects.link(ob_steel_dark_06_detail)
scene.collection.objects.link(ob_steel_dark_07_detail)
scene.collection.objects.link(ob_steel_dark_08_detail)
scene.collection.objects.link(ob_steel_dark_09_detail)
scene.collection.objects.link(ob_steel_dark_10_detail)
scene.collection.objects.link(ob_steel_dark_11_detail)
scene.collection.objects.link(ob_steel_dark_12_detail)
scene.collection.objects.link(ob_steel_dark_13_detail)
scene.collection.objects.link(ob_steel_dark_14_detail)
scene.collection.objects.link(ob_steel_dark_15_detail)
scene.collection.objects.link(ob_steel_dark_16_detail)
scene.collection.objects.link(ob_steel_dark_17_detail)
scene.collection.objects.link(ob_steel_dark_18_detail)
scene.collection.objects.link(ob_steel_dark_19_detail)
scene.collection.objects.link(ob_steel_dark_20_detail)
scene.collection.objects.link(ob_steel_dark_21_detail)
scene.collection.objects.link(ob_steel_dark_22_detail)
scene.collection.objects.link(ob_steel_dark_23_detail)
scene.collection.objects.link(ob_steel_dark_24_detail)
scene.collection.objects.link(ob_steel_dark_25_detail)
scene.collection.objects.link(ob_steel_dark_26_detail)
scene.collection.objects.link(ob_steel_dark_27_detail)

# ---- scene / render settings (as saved in the file)
scene.frame_start = 1; scene.frame_end = 250; scene.frame_set(1)
scene.render.engine = 'BLENDER_EEVEE_NEXT'
scene.render.bake_bias = 0.0
scene.render.bake_samples = 0
scene.render.compositor_device = 'GPU'
scene.eevee.use_volume_custom_range = False
scene.eevee.fast_gi_thickness_near = 0.1
scene.eevee.fast_gi_thickness_far = 0.0
scene.eevee.ray_tracing_options.screen_trace_thickness = 0.1
bpy.context.view_layer.update()

# ---- added for rendering (the .blend has no active camera and no usable light): camera, sun + grey world if the file has none
cam_auto = bpy.data.cameras.new('AutoCamera')
cam_auto.lens = 50.0
cam_auto.sensor_width = 36.0
cam_auto.clip_end = 1889.71
ob_auto_camera = bpy.data.objects.new('AutoCamera', cam_auto)
scene.collection.objects.link(ob_auto_camera)
ob_auto_camera.location = (107.676, -129.212, 129.141)
ob_auto_camera.rotation_euler = (1.09748, -7.21219e-08, 0.694738)
scene.camera = ob_auto_camera
light_auto_sun = bpy.data.lights.new('AutoSun', 'SUN')
light_auto_sun.energy = 3.0
light_auto_sun.angle = 0.0523599
ob_auto_sun = bpy.data.objects.new('AutoSun', light_auto_sun)
scene.collection.objects.link(ob_auto_sun)
ob_auto_sun.rotation_euler = (0.872665, 0.174533, 0.523599)
if scene.world is None:
    world_auto = bpy.data.worlds.new('AutoWorld')
    world_auto.color = (0.3, 0.3, 0.3)
    scene.world = world_auto
bpy.context.view_layer.update()
